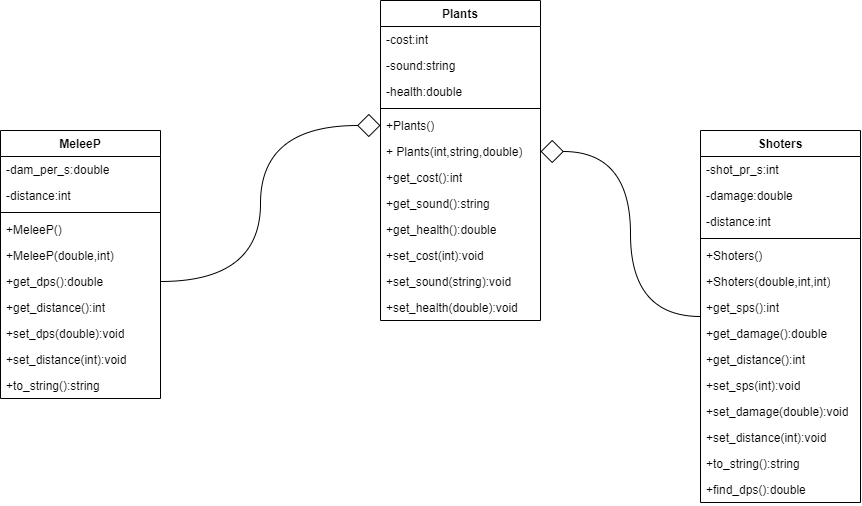

The diagram above was exported from draw.io. Its source (the exported page's mxGraphModel, read from the mxfile embedded in the PNG):
<mxGraphModel dx="1956" dy="766" grid="1" gridSize="10" guides="1" tooltips="1" connect="1" arrows="1" fold="1" page="1" pageScale="1" pageWidth="827" pageHeight="1169" math="0" shadow="0">
  <root>
    <mxCell id="0" />
    <mxCell id="1" parent="0" />
    <mxCell id="3RXdZ-frqWcq4J4xjqH3-1" value="Plants" style="swimlane;fontStyle=1;align=center;verticalAlign=top;childLayout=stackLayout;horizontal=1;startSize=26;horizontalStack=0;resizeParent=1;resizeParentMax=0;resizeLast=0;collapsible=1;marginBottom=0;whiteSpace=wrap;html=1;" vertex="1" parent="1">
      <mxGeometry x="200" y="150" width="160" height="320" as="geometry" />
    </mxCell>
    <mxCell id="3RXdZ-frqWcq4J4xjqH3-2" value="-cost:int" style="text;strokeColor=none;fillColor=none;align=left;verticalAlign=top;spacingLeft=4;spacingRight=4;overflow=hidden;rotatable=0;points=[[0,0.5],[1,0.5]];portConstraint=eastwest;whiteSpace=wrap;html=1;" vertex="1" parent="3RXdZ-frqWcq4J4xjqH3-1">
      <mxGeometry y="26" width="160" height="26" as="geometry" />
    </mxCell>
    <mxCell id="3RXdZ-frqWcq4J4xjqH3-5" value="-sound:string" style="text;strokeColor=none;fillColor=none;align=left;verticalAlign=top;spacingLeft=4;spacingRight=4;overflow=hidden;rotatable=0;points=[[0,0.5],[1,0.5]];portConstraint=eastwest;whiteSpace=wrap;html=1;" vertex="1" parent="3RXdZ-frqWcq4J4xjqH3-1">
      <mxGeometry y="52" width="160" height="26" as="geometry" />
    </mxCell>
    <mxCell id="3RXdZ-frqWcq4J4xjqH3-6" value="-health:double" style="text;strokeColor=none;fillColor=none;align=left;verticalAlign=top;spacingLeft=4;spacingRight=4;overflow=hidden;rotatable=0;points=[[0,0.5],[1,0.5]];portConstraint=eastwest;whiteSpace=wrap;html=1;" vertex="1" parent="3RXdZ-frqWcq4J4xjqH3-1">
      <mxGeometry y="78" width="160" height="26" as="geometry" />
    </mxCell>
    <mxCell id="3RXdZ-frqWcq4J4xjqH3-3" value="" style="line;strokeWidth=1;fillColor=none;align=left;verticalAlign=middle;spacingTop=-1;spacingLeft=3;spacingRight=3;rotatable=0;labelPosition=right;points=[];portConstraint=eastwest;strokeColor=inherit;" vertex="1" parent="3RXdZ-frqWcq4J4xjqH3-1">
      <mxGeometry y="104" width="160" height="8" as="geometry" />
    </mxCell>
    <mxCell id="3RXdZ-frqWcq4J4xjqH3-4" value="+Plants()" style="text;strokeColor=none;fillColor=none;align=left;verticalAlign=top;spacingLeft=4;spacingRight=4;overflow=hidden;rotatable=0;points=[[0,0.5],[1,0.5]];portConstraint=eastwest;whiteSpace=wrap;html=1;" vertex="1" parent="3RXdZ-frqWcq4J4xjqH3-1">
      <mxGeometry y="112" width="160" height="26" as="geometry" />
    </mxCell>
    <mxCell id="3RXdZ-frqWcq4J4xjqH3-7" value="+ Plants(int,string,double)" style="text;strokeColor=none;fillColor=none;align=left;verticalAlign=top;spacingLeft=4;spacingRight=4;overflow=hidden;rotatable=0;points=[[0,0.5],[1,0.5]];portConstraint=eastwest;whiteSpace=wrap;html=1;" vertex="1" parent="3RXdZ-frqWcq4J4xjqH3-1">
      <mxGeometry y="138" width="160" height="26" as="geometry" />
    </mxCell>
    <mxCell id="3RXdZ-frqWcq4J4xjqH3-8" value="+get_cost():int" style="text;strokeColor=none;fillColor=none;align=left;verticalAlign=top;spacingLeft=4;spacingRight=4;overflow=hidden;rotatable=0;points=[[0,0.5],[1,0.5]];portConstraint=eastwest;whiteSpace=wrap;html=1;" vertex="1" parent="3RXdZ-frqWcq4J4xjqH3-1">
      <mxGeometry y="164" width="160" height="26" as="geometry" />
    </mxCell>
    <mxCell id="3RXdZ-frqWcq4J4xjqH3-9" value="+get_sound():string" style="text;strokeColor=none;fillColor=none;align=left;verticalAlign=top;spacingLeft=4;spacingRight=4;overflow=hidden;rotatable=0;points=[[0,0.5],[1,0.5]];portConstraint=eastwest;whiteSpace=wrap;html=1;" vertex="1" parent="3RXdZ-frqWcq4J4xjqH3-1">
      <mxGeometry y="190" width="160" height="26" as="geometry" />
    </mxCell>
    <mxCell id="3RXdZ-frqWcq4J4xjqH3-10" value="+get_health():double" style="text;strokeColor=none;fillColor=none;align=left;verticalAlign=top;spacingLeft=4;spacingRight=4;overflow=hidden;rotatable=0;points=[[0,0.5],[1,0.5]];portConstraint=eastwest;whiteSpace=wrap;html=1;" vertex="1" parent="3RXdZ-frqWcq4J4xjqH3-1">
      <mxGeometry y="216" width="160" height="26" as="geometry" />
    </mxCell>
    <mxCell id="3RXdZ-frqWcq4J4xjqH3-11" value="+set_cost(int):void" style="text;strokeColor=none;fillColor=none;align=left;verticalAlign=top;spacingLeft=4;spacingRight=4;overflow=hidden;rotatable=0;points=[[0,0.5],[1,0.5]];portConstraint=eastwest;whiteSpace=wrap;html=1;" vertex="1" parent="3RXdZ-frqWcq4J4xjqH3-1">
      <mxGeometry y="242" width="160" height="26" as="geometry" />
    </mxCell>
    <mxCell id="3RXdZ-frqWcq4J4xjqH3-12" value="+set_sound(string):void" style="text;strokeColor=none;fillColor=none;align=left;verticalAlign=top;spacingLeft=4;spacingRight=4;overflow=hidden;rotatable=0;points=[[0,0.5],[1,0.5]];portConstraint=eastwest;whiteSpace=wrap;html=1;" vertex="1" parent="3RXdZ-frqWcq4J4xjqH3-1">
      <mxGeometry y="268" width="160" height="26" as="geometry" />
    </mxCell>
    <mxCell id="3RXdZ-frqWcq4J4xjqH3-13" value="+set_health(double):void" style="text;strokeColor=none;fillColor=none;align=left;verticalAlign=top;spacingLeft=4;spacingRight=4;overflow=hidden;rotatable=0;points=[[0,0.5],[1,0.5]];portConstraint=eastwest;whiteSpace=wrap;html=1;" vertex="1" parent="3RXdZ-frqWcq4J4xjqH3-1">
      <mxGeometry y="294" width="160" height="26" as="geometry" />
    </mxCell>
    <mxCell id="3RXdZ-frqWcq4J4xjqH3-33" style="edgeStyle=orthogonalEdgeStyle;rounded=0;orthogonalLoop=1;jettySize=auto;html=1;entryX=1;entryY=0.5;entryDx=0;entryDy=0;curved=1;endArrow=diamond;endFill=0;endSize=21;" edge="1" parent="1" source="3RXdZ-frqWcq4J4xjqH3-16" target="3RXdZ-frqWcq4J4xjqH3-7">
      <mxGeometry relative="1" as="geometry" />
    </mxCell>
    <mxCell id="3RXdZ-frqWcq4J4xjqH3-16" value="Shoters" style="swimlane;fontStyle=1;align=center;verticalAlign=top;childLayout=stackLayout;horizontal=1;startSize=26;horizontalStack=0;resizeParent=1;resizeParentMax=0;resizeLast=0;collapsible=1;marginBottom=0;whiteSpace=wrap;html=1;" vertex="1" parent="1">
      <mxGeometry x="520" y="280" width="160" height="372" as="geometry" />
    </mxCell>
    <mxCell id="3RXdZ-frqWcq4J4xjqH3-17" value="-shot_pr_s:int" style="text;strokeColor=none;fillColor=none;align=left;verticalAlign=top;spacingLeft=4;spacingRight=4;overflow=hidden;rotatable=0;points=[[0,0.5],[1,0.5]];portConstraint=eastwest;whiteSpace=wrap;html=1;" vertex="1" parent="3RXdZ-frqWcq4J4xjqH3-16">
      <mxGeometry y="26" width="160" height="26" as="geometry" />
    </mxCell>
    <mxCell id="3RXdZ-frqWcq4J4xjqH3-20" value="-damage:double" style="text;strokeColor=none;fillColor=none;align=left;verticalAlign=top;spacingLeft=4;spacingRight=4;overflow=hidden;rotatable=0;points=[[0,0.5],[1,0.5]];portConstraint=eastwest;whiteSpace=wrap;html=1;" vertex="1" parent="3RXdZ-frqWcq4J4xjqH3-16">
      <mxGeometry y="52" width="160" height="26" as="geometry" />
    </mxCell>
    <mxCell id="3RXdZ-frqWcq4J4xjqH3-21" value="-distance:int" style="text;strokeColor=none;fillColor=none;align=left;verticalAlign=top;spacingLeft=4;spacingRight=4;overflow=hidden;rotatable=0;points=[[0,0.5],[1,0.5]];portConstraint=eastwest;whiteSpace=wrap;html=1;" vertex="1" parent="3RXdZ-frqWcq4J4xjqH3-16">
      <mxGeometry y="78" width="160" height="26" as="geometry" />
    </mxCell>
    <mxCell id="3RXdZ-frqWcq4J4xjqH3-18" value="" style="line;strokeWidth=1;fillColor=none;align=left;verticalAlign=middle;spacingTop=-1;spacingLeft=3;spacingRight=3;rotatable=0;labelPosition=right;points=[];portConstraint=eastwest;strokeColor=inherit;" vertex="1" parent="3RXdZ-frqWcq4J4xjqH3-16">
      <mxGeometry y="104" width="160" height="8" as="geometry" />
    </mxCell>
    <mxCell id="3RXdZ-frqWcq4J4xjqH3-19" value="+Shoters()" style="text;strokeColor=none;fillColor=none;align=left;verticalAlign=top;spacingLeft=4;spacingRight=4;overflow=hidden;rotatable=0;points=[[0,0.5],[1,0.5]];portConstraint=eastwest;whiteSpace=wrap;html=1;" vertex="1" parent="3RXdZ-frqWcq4J4xjqH3-16">
      <mxGeometry y="112" width="160" height="26" as="geometry" />
    </mxCell>
    <mxCell id="3RXdZ-frqWcq4J4xjqH3-22" value="+Shoters(double,int,int)" style="text;strokeColor=none;fillColor=none;align=left;verticalAlign=top;spacingLeft=4;spacingRight=4;overflow=hidden;rotatable=0;points=[[0,0.5],[1,0.5]];portConstraint=eastwest;whiteSpace=wrap;html=1;" vertex="1" parent="3RXdZ-frqWcq4J4xjqH3-16">
      <mxGeometry y="138" width="160" height="26" as="geometry" />
    </mxCell>
    <mxCell id="3RXdZ-frqWcq4J4xjqH3-23" value="+get_sps():int" style="text;strokeColor=none;fillColor=none;align=left;verticalAlign=top;spacingLeft=4;spacingRight=4;overflow=hidden;rotatable=0;points=[[0,0.5],[1,0.5]];portConstraint=eastwest;whiteSpace=wrap;html=1;" vertex="1" parent="3RXdZ-frqWcq4J4xjqH3-16">
      <mxGeometry y="164" width="160" height="26" as="geometry" />
    </mxCell>
    <mxCell id="3RXdZ-frqWcq4J4xjqH3-24" value="+get_damage():double" style="text;strokeColor=none;fillColor=none;align=left;verticalAlign=top;spacingLeft=4;spacingRight=4;overflow=hidden;rotatable=0;points=[[0,0.5],[1,0.5]];portConstraint=eastwest;whiteSpace=wrap;html=1;" vertex="1" parent="3RXdZ-frqWcq4J4xjqH3-16">
      <mxGeometry y="190" width="160" height="26" as="geometry" />
    </mxCell>
    <mxCell id="3RXdZ-frqWcq4J4xjqH3-25" value="+get_distance():int" style="text;strokeColor=none;fillColor=none;align=left;verticalAlign=top;spacingLeft=4;spacingRight=4;overflow=hidden;rotatable=0;points=[[0,0.5],[1,0.5]];portConstraint=eastwest;whiteSpace=wrap;html=1;" vertex="1" parent="3RXdZ-frqWcq4J4xjqH3-16">
      <mxGeometry y="216" width="160" height="26" as="geometry" />
    </mxCell>
    <mxCell id="3RXdZ-frqWcq4J4xjqH3-26" value="+set_sps(int):void" style="text;strokeColor=none;fillColor=none;align=left;verticalAlign=top;spacingLeft=4;spacingRight=4;overflow=hidden;rotatable=0;points=[[0,0.5],[1,0.5]];portConstraint=eastwest;whiteSpace=wrap;html=1;" vertex="1" parent="3RXdZ-frqWcq4J4xjqH3-16">
      <mxGeometry y="242" width="160" height="26" as="geometry" />
    </mxCell>
    <mxCell id="3RXdZ-frqWcq4J4xjqH3-27" value="+set_damage(double):void" style="text;strokeColor=none;fillColor=none;align=left;verticalAlign=top;spacingLeft=4;spacingRight=4;overflow=hidden;rotatable=0;points=[[0,0.5],[1,0.5]];portConstraint=eastwest;whiteSpace=wrap;html=1;" vertex="1" parent="3RXdZ-frqWcq4J4xjqH3-16">
      <mxGeometry y="268" width="160" height="26" as="geometry" />
    </mxCell>
    <mxCell id="3RXdZ-frqWcq4J4xjqH3-28" value="+set_distance(int):void" style="text;strokeColor=none;fillColor=none;align=left;verticalAlign=top;spacingLeft=4;spacingRight=4;overflow=hidden;rotatable=0;points=[[0,0.5],[1,0.5]];portConstraint=eastwest;whiteSpace=wrap;html=1;" vertex="1" parent="3RXdZ-frqWcq4J4xjqH3-16">
      <mxGeometry y="294" width="160" height="26" as="geometry" />
    </mxCell>
    <mxCell id="3RXdZ-frqWcq4J4xjqH3-29" value="+to_string():string" style="text;strokeColor=none;fillColor=none;align=left;verticalAlign=top;spacingLeft=4;spacingRight=4;overflow=hidden;rotatable=0;points=[[0,0.5],[1,0.5]];portConstraint=eastwest;whiteSpace=wrap;html=1;" vertex="1" parent="3RXdZ-frqWcq4J4xjqH3-16">
      <mxGeometry y="320" width="160" height="26" as="geometry" />
    </mxCell>
    <mxCell id="3RXdZ-frqWcq4J4xjqH3-30" value="+find_dps():double" style="text;strokeColor=none;fillColor=none;align=left;verticalAlign=top;spacingLeft=4;spacingRight=4;overflow=hidden;rotatable=0;points=[[0,0.5],[1,0.5]];portConstraint=eastwest;whiteSpace=wrap;html=1;" vertex="1" parent="3RXdZ-frqWcq4J4xjqH3-16">
      <mxGeometry y="346" width="160" height="26" as="geometry" />
    </mxCell>
    <mxCell id="3RXdZ-frqWcq4J4xjqH3-37" value="MeleeP" style="swimlane;fontStyle=1;align=center;verticalAlign=top;childLayout=stackLayout;horizontal=1;startSize=26;horizontalStack=0;resizeParent=1;resizeParentMax=0;resizeLast=0;collapsible=1;marginBottom=0;whiteSpace=wrap;html=1;" vertex="1" parent="1">
      <mxGeometry x="-180" y="280" width="160" height="268" as="geometry" />
    </mxCell>
    <mxCell id="3RXdZ-frqWcq4J4xjqH3-38" value="-dam_per_s:double" style="text;strokeColor=none;fillColor=none;align=left;verticalAlign=top;spacingLeft=4;spacingRight=4;overflow=hidden;rotatable=0;points=[[0,0.5],[1,0.5]];portConstraint=eastwest;whiteSpace=wrap;html=1;" vertex="1" parent="3RXdZ-frqWcq4J4xjqH3-37">
      <mxGeometry y="26" width="160" height="26" as="geometry" />
    </mxCell>
    <mxCell id="3RXdZ-frqWcq4J4xjqH3-41" value="-distance:int" style="text;strokeColor=none;fillColor=none;align=left;verticalAlign=top;spacingLeft=4;spacingRight=4;overflow=hidden;rotatable=0;points=[[0,0.5],[1,0.5]];portConstraint=eastwest;whiteSpace=wrap;html=1;" vertex="1" parent="3RXdZ-frqWcq4J4xjqH3-37">
      <mxGeometry y="52" width="160" height="26" as="geometry" />
    </mxCell>
    <mxCell id="3RXdZ-frqWcq4J4xjqH3-39" value="" style="line;strokeWidth=1;fillColor=none;align=left;verticalAlign=middle;spacingTop=-1;spacingLeft=3;spacingRight=3;rotatable=0;labelPosition=right;points=[];portConstraint=eastwest;strokeColor=inherit;" vertex="1" parent="3RXdZ-frqWcq4J4xjqH3-37">
      <mxGeometry y="78" width="160" height="8" as="geometry" />
    </mxCell>
    <mxCell id="3RXdZ-frqWcq4J4xjqH3-40" value="+MeleeP()" style="text;strokeColor=none;fillColor=none;align=left;verticalAlign=top;spacingLeft=4;spacingRight=4;overflow=hidden;rotatable=0;points=[[0,0.5],[1,0.5]];portConstraint=eastwest;whiteSpace=wrap;html=1;" vertex="1" parent="3RXdZ-frqWcq4J4xjqH3-37">
      <mxGeometry y="86" width="160" height="26" as="geometry" />
    </mxCell>
    <mxCell id="3RXdZ-frqWcq4J4xjqH3-42" value="+MeleeP(double,int)" style="text;strokeColor=none;fillColor=none;align=left;verticalAlign=top;spacingLeft=4;spacingRight=4;overflow=hidden;rotatable=0;points=[[0,0.5],[1,0.5]];portConstraint=eastwest;whiteSpace=wrap;html=1;" vertex="1" parent="3RXdZ-frqWcq4J4xjqH3-37">
      <mxGeometry y="112" width="160" height="26" as="geometry" />
    </mxCell>
    <mxCell id="3RXdZ-frqWcq4J4xjqH3-43" value="+get_dps():double" style="text;strokeColor=none;fillColor=none;align=left;verticalAlign=top;spacingLeft=4;spacingRight=4;overflow=hidden;rotatable=0;points=[[0,0.5],[1,0.5]];portConstraint=eastwest;whiteSpace=wrap;html=1;" vertex="1" parent="3RXdZ-frqWcq4J4xjqH3-37">
      <mxGeometry y="138" width="160" height="26" as="geometry" />
    </mxCell>
    <mxCell id="3RXdZ-frqWcq4J4xjqH3-44" value="+get_distance():int" style="text;strokeColor=none;fillColor=none;align=left;verticalAlign=top;spacingLeft=4;spacingRight=4;overflow=hidden;rotatable=0;points=[[0,0.5],[1,0.5]];portConstraint=eastwest;whiteSpace=wrap;html=1;" vertex="1" parent="3RXdZ-frqWcq4J4xjqH3-37">
      <mxGeometry y="164" width="160" height="26" as="geometry" />
    </mxCell>
    <mxCell id="3RXdZ-frqWcq4J4xjqH3-45" value="+set_dps(double):void&lt;br&gt;" style="text;strokeColor=none;fillColor=none;align=left;verticalAlign=top;spacingLeft=4;spacingRight=4;overflow=hidden;rotatable=0;points=[[0,0.5],[1,0.5]];portConstraint=eastwest;whiteSpace=wrap;html=1;" vertex="1" parent="3RXdZ-frqWcq4J4xjqH3-37">
      <mxGeometry y="190" width="160" height="26" as="geometry" />
    </mxCell>
    <mxCell id="3RXdZ-frqWcq4J4xjqH3-46" value="+set_distance(int):void" style="text;strokeColor=none;fillColor=none;align=left;verticalAlign=top;spacingLeft=4;spacingRight=4;overflow=hidden;rotatable=0;points=[[0,0.5],[1,0.5]];portConstraint=eastwest;whiteSpace=wrap;html=1;" vertex="1" parent="3RXdZ-frqWcq4J4xjqH3-37">
      <mxGeometry y="216" width="160" height="26" as="geometry" />
    </mxCell>
    <mxCell id="3RXdZ-frqWcq4J4xjqH3-47" value="+to_string():string" style="text;strokeColor=none;fillColor=none;align=left;verticalAlign=top;spacingLeft=4;spacingRight=4;overflow=hidden;rotatable=0;points=[[0,0.5],[1,0.5]];portConstraint=eastwest;whiteSpace=wrap;html=1;" vertex="1" parent="3RXdZ-frqWcq4J4xjqH3-37">
      <mxGeometry y="242" width="160" height="26" as="geometry" />
    </mxCell>
    <mxCell id="3RXdZ-frqWcq4J4xjqH3-48" style="edgeStyle=orthogonalEdgeStyle;rounded=0;orthogonalLoop=1;jettySize=auto;html=1;entryX=0;entryY=0.5;entryDx=0;entryDy=0;endArrow=diamond;endFill=0;endSize=21;curved=1;" edge="1" parent="1" source="3RXdZ-frqWcq4J4xjqH3-43" target="3RXdZ-frqWcq4J4xjqH3-4">
      <mxGeometry relative="1" as="geometry" />
    </mxCell>
  </root>
</mxGraphModel>